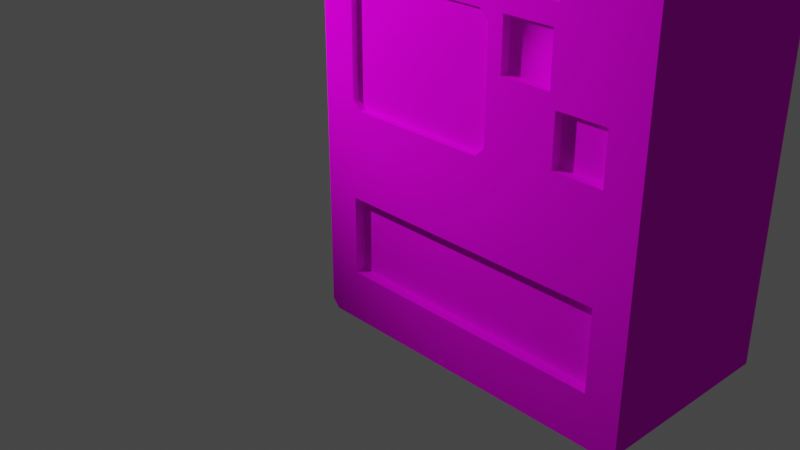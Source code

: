 # Source: VendingMachine.blend  (saved by Blender 3.6.13; exported with 4.5.12 LTS)
import bpy
from mathutils import Matrix  # noqa: F401  (used for matrix-valued properties, if any)

bpy.ops.wm.read_factory_settings(use_empty=True)
scene = bpy.context.scene
scene.name = 'Scene'

# ---- collections
col_collection = bpy.data.collections.new('Collection'); scene.collection.children.link(col_collection)

# ---- images (referenced by path relative to the original .blend; pixels are not part of the script)
import os
ASSET_DIR = os.environ.get("B2B_ASSET_DIR", "")  # directory of the original .blend (textures are referenced by path, not embedded)
HERE = os.path.dirname(os.path.abspath(__file__))  # packed textures are extracted next to this script under _unpacked/

def load_image(name, relpath, width, height, colorspace="sRGB"):
    """Load a texture the original file referenced (path relative to the .blend, or extracted next to this script)."""
    p = next((c for c in (os.path.join(HERE, relpath), os.path.join(ASSET_DIR, relpath)) if relpath and os.path.exists(c)), "")
    if p:
        img = bpy.data.images.load(p, check_existing=True)
        img.name = name
    else:  # same state as the original file: an image datablock whose file is absent (Cycles renders it pink)
        img = bpy.data.images.new(name, width, height)
        img.source = "FILE"
        img.filepath = "//" + (relpath or name)
    img.colorspace_settings.name = colorspace
    return img
img_01_items_png = load_image('01_Items.png', '01_Items.png', 1024, 1024, 'sRGB')

# ---- materials (node trees are filled in below, after node groups)
mat_material = bpy.data.materials.new('Material')
mat_material.alpha_threshold = 0.0
mat_material.use_transparent_shadow = False
mat_material.line_color = (0.0, 0.0, 0.0, 1.0)

# ---- material node trees
mat_material.use_nodes = True; mat_material.node_tree.nodes.clear()
_N = mat_material.node_tree.nodes; _L = mat_material.node_tree.links
n0 = _N.new('ShaderNodeOutputMaterial'); n0.name = 'Material Output'; n0.location = (300, 300)
n1 = _N.new('ShaderNodeBsdfPrincipled'); n1.name = 'Principled BSDF'; n1.location = (10, 300)
n1.distribution = 'GGX'
n1.subsurface_method = 'BURLEY'
n1.inputs[2].default_value = 0.0
n1.inputs[3].default_value = 1.45
n1.inputs[13].default_value = 0.0
n1.inputs[27].default_value = (0.01127, 0.002829, 0.004533, 1.0)
n1.inputs[28].default_value = 0.2
n2 = _N.new('ShaderNodeTexImage'); n2.name = 'Image Texture'; n2.location = (-433, 252)
n2.image = img_01_items_png
n2.interpolation = 'Closest'
_L.new(n1.outputs[0], n0.inputs[0])
_L.new(n2.outputs[0], n1.inputs[0])
n0.is_active_output = True

# ---- world
world_world = bpy.data.worlds.new('World'); scene.world = world_world
world_world.use_nodes = True; world_world.node_tree.nodes.clear()
_N = world_world.node_tree.nodes; _L = world_world.node_tree.links
n0 = _N.new('ShaderNodeOutputWorld'); n0.name = 'World Output'; n0.location = (300, 300)
n1 = _N.new('ShaderNodeBackground'); n1.name = 'Background'; n1.location = (10, 300)
n1.inputs[0].default_value = (0.05088, 0.05088, 0.05088, 1.0)
_L.new(n1.outputs[0], n0.inputs[0])
n0.is_active_output = True
world_world.color = (0.05088, 0.05088, 0.05088)
world_world.use_sun_shadow = False
world_world.sun_shadow_jitter_overblur = 0.0

# ---- cameras
cam_camera = bpy.data.cameras.new('Camera')
cam_camera.clip_end = 100.0
cam_camera.ortho_scale = 7.314

# ---- lights
light_light = bpy.data.lights.new('Light', 'SPOT')
light_light.specular_factor = 0.6058
light_light.diffuse_factor = 0.8812
light_light.transmission_factor = 0.0
light_light.volume_factor = 0.9159
light_light.energy = 1000.0
light_light.shadow_soft_size = 0.1
light_light.shadow_maximum_resolution = 0.006
light_light.use_absolute_resolution = True
light_light.spot_blend = 0.8341
light_light.spot_size = 1.358

# ---- meshes
me_cube = bpy.data.meshes.new('Cube')
me_cube.from_pydata([(1.338, 0.2716, 5.707), (1.338, 0.1916, 5.787), (1.338, 0.1916, -0.858), (1.338, 0.2716, -0.778), (1.338, -3.189, 5.787), (1.338, -3.269, 5.707), (1.338, -3.269, -0.778), (1.338, -3.189, -0.858), (-0.6624, 0.1916, 5.787), (-0.6624, 0.2716, 5.707), (-0.6624, 0.2716, -0.778), (-0.6624, 0.1916, -0.858), (-0.6624, -3.269, 5.707), (-0.6624, -3.189, 5.787), (-0.6624, -3.189, -0.858), (-0.6624, -3.269, -0.778), (-0.5901, -0.08844, 5.273), (-0.5901, -0.1845, 5.369), (-0.5901, -0.1845, 2.818), (-0.5901, -0.08844, 2.914), (-0.5901, -2.388, 5.369), (-0.5901, -2.484, 5.273), (-0.5901, -2.484, 2.914), (-0.5901, -2.388, 2.818), (-0.6624, -2.484, 2.914), (-0.6624, -2.388, 2.818), (-0.6624, -2.484, 5.273), (-0.6624, -2.388, 5.369), (-0.6624, -0.08844, 2.914), (-0.6624, -0.08844, 5.273), (-0.6624, -0.1845, 2.818), (-0.6624, -0.1391, 5.323), (-0.6624, -0.1845, 5.369), (-0.5481, -0.09558, -0.33), (-0.5481, -0.09558, 0.4796), (-0.5491, -2.918, -0.3296), (-0.5491, -2.918, 0.4792), (-0.6624, -2.918, 0.4792), (-0.6624, -2.918, -0.3296), (-0.6624, -0.09558, -0.33), (-0.6624, -0.09558, 0.4796), (-0.5901, -0.09284, 2.534), (-0.5901, -0.1889, 2.63), (-0.5901, -0.1889, 1.376), (-0.5901, -0.09284, 1.472), (-0.5901, -1.615, 2.63), (-0.5901, -1.711, 2.534), (-0.5901, -1.711, 1.472), (-0.5901, -1.615, 1.376), (-0.6624, -0.1435, 2.584), (-0.6624, -0.09284, 2.534), (-0.6624, -0.09284, 1.472), (-0.6624, -1.711, 1.472), (-0.6624, -1.615, 1.376), (-0.6624, -1.711, 2.534), (-0.6624, -1.615, 2.63), (-0.6624, -0.1889, 1.376), (-0.6624, -0.1889, 2.63), (-0.5704, -1.86, 2.131), (-0.5704, -1.86, 2.63), (-0.5704, -2.359, 2.131), (-0.5704, -2.359, 2.63), (-0.6624, -1.86, 2.131), (-0.6624, -1.86, 2.596), (-0.6624, -1.86, 2.63), (-0.6624, -2.359, 2.131), (-0.6624, -2.359, 2.63), (-0.5704, -2.422, 1.5), (-0.5704, -2.422, 1.998), (-0.5704, -2.92, 1.5), (-0.5704, -2.92, 1.998), (-0.6624, -2.92, 1.5), (-0.6624, -2.92, 1.998), (-0.6624, -2.422, 1.5), (-0.6624, -2.422, 1.998), (1.338, -1.499, 5.787), (-0.6624, -1.499, 5.787), (1.338, -1.499, -0.858), (-0.6624, -1.499, -0.858), (-0.6624, -1.504, -0.3298), (-0.6624, -1.512, 1.376), (-0.6624, -1.512, 0.4794), (-0.6624, -1.504, 2.818), (-0.6624, -1.504, 2.63), (-0.6624, -1.475, 5.369)], [], [(78, 77, 7, 14), (13, 76, 84, 27, 26, 12), (74, 65, 62, 63, 54, 52, 73), (50, 49, 28, 29, 31, 9, 10, 39, 40, 81, 80, 56, 51), (25, 82, 83, 55, 54, 63, 64, 66), (30, 28, 49, 57), (39, 10, 11, 78, 79), (6, 5, 12, 15), (75, 76, 13, 4), (6, 7, 77, 75, 4, 5), (2, 11, 10, 3), (4, 13, 12, 5), (14, 7, 6, 15), (8, 1, 0, 9), (10, 9, 0, 3), (23, 18, 30, 82, 25), (21, 22, 24, 26), (32, 17, 20, 27, 84), (16, 19, 18, 23, 22, 21, 20, 17), (30, 18, 19, 28), (27, 20, 21, 26), (24, 22, 23, 25), (31, 29, 16, 17, 32), (19, 16, 29, 28), (39, 33, 34, 40), (33, 35, 36, 34), (36, 35, 38, 37), (35, 33, 39, 79, 38), (40, 34, 36, 37, 81), (48, 43, 56, 80, 53), (46, 47, 52, 54), (57, 42, 45, 55, 83), (46, 45, 42, 41, 44, 43, 48, 47), (56, 43, 44, 51), (55, 45, 46, 54), (52, 47, 48, 53), (49, 50, 41, 42, 57), (44, 41, 50, 51), (63, 62, 58, 59, 64), (58, 60, 61, 59), (61, 60, 65, 66), (60, 58, 62, 65), (59, 61, 66, 64), (67, 68, 74, 73), (67, 69, 70, 68), (70, 69, 71, 72), (71, 69, 67, 73), (68, 70, 72, 74), (1, 8, 76, 75), (11, 2, 77, 78), (79, 78, 14, 38), (80, 81, 37, 38, 14, 15, 12, 26, 24, 25, 66, 65, 74, 72, 71, 73, 52, 53), (83, 82, 30, 57), (84, 76, 8, 9, 31, 32), (75, 77, 2, 3, 0, 1)])
me_cube.polygons.foreach_set('use_smooth', [0, 0, 0, 0, 0, 0, 0, 0, 0, 0, 0, 0, 0, 0, 0, 0, 0, 0, 0, 0, 0, 0, 0, 0, 0, 0, 0, 0, 0, 0, 0, 0, 0, 0, 0, 0, 0, 0, 0, 1, 0, 0, 0, 0, 0, 0, 0, 0, 0, 0, 0, 0, 0, 0, 0])
_uv = me_cube.uv_layers.new(name='UVMap')
_uv.uv.foreach_set('vector', [0.009167, 0.5395, 0.0492, 0.5396, 0.04912, 0.5735, 0.00908, 0.5734, 0.05039, 0.7217, 0.001841, 0.7213, 0.001258, 0.7093, 0.02748, 0.7095, 0.03026, 0.7068, 0.05271, 0.7195, 0.02924, 0.6128, 0.02738, 0.6166, 0.01307, 0.6164, 0.01296, 0.6298, 0.008701, 0.628, 0.008948, 0.5975, 0.02936, 0.5984, 0.03957, 0.6558, 0.0382, 0.6545, 0.03953, 0.6457, 0.04049, 0.5829, 0.03917, 0.5815, 0.05024, 0.5715, 0.04824, 0.744, 0.03861, 0.732, 0.03886, 0.7104, 0.001169, 0.71, 0.001447, 0.6862, 0.03665, 0.6866, 0.03924, 0.684, 0.02531, 0.6383, 0.002668, 0.6361, 0.002712, 0.6307, 0.005918, 0.6307, 0.008701, 0.628, 0.01296, 0.6298, 0.01296, 0.6308, 0.02726, 0.6309, 0.03701, 0.6483, 0.03953, 0.6457, 0.0382, 0.6545, 0.03696, 0.6533, 0.03861, 0.732, 0.04824, 0.744, 0.04608, 0.7461, 0.00111, 0.7456, 0.001149, 0.7315, 0.001363, 0.7136, 0.003458, 0.5494, 0.05408, 0.5501, 0.05198, 0.7142, 0.009072, 0.5395, 0.0491, 0.5404, 0.04829, 0.5743, 0.008262, 0.5733, 0.05078, 0.718, 0.0486, 0.7201, 0.00314, 0.7196, 0.005184, 0.5409, 0.05065, 0.5414, 0.05278, 0.5436, 0.0517, 0.717, 0.002476, 0.7165, 0.002502, 0.7137, 0.05173, 0.7142, 0.003495, 0.5466, 0.05411, 0.5472, 0.05408, 0.5501, 0.003458, 0.5494, 0.05195, 0.7171, 0.001327, 0.7164, 0.001363, 0.7136, 0.05198, 0.7142, 0.004065, 0.5513, 0.05329, 0.5518, 0.05326, 0.5546, 0.004038, 0.5541, 0.002502, 0.7137, 0.004038, 0.5541, 0.05326, 0.5546, 0.05173, 0.7142, 0.184, 0.6045, 0.06126, 0.6064, 0.06048, 0.6052, 0.1215, 0.6042, 0.1848, 0.6031, 0.1883, 0.7368, 0.1857, 0.6062, 0.1871, 0.6056, 0.1899, 0.7375, 0.06303, 0.7431, 0.06359, 0.7417, 0.1868, 0.7388, 0.1876, 0.7401, 0.08816, 0.7421, 0.0618, 0.7399, 0.05982, 0.6085, 0.06126, 0.6064, 0.184, 0.6045, 0.1857, 0.6062, 0.1883, 0.7368, 0.1868, 0.7388, 0.06359, 0.7417, 0.06048, 0.6052, 0.06126, 0.6064, 0.05982, 0.6085, 0.05818, 0.6077, 0.1876, 0.7401, 0.1868, 0.7388, 0.1883, 0.7368, 0.1899, 0.7375, 0.1871, 0.6056, 0.1857, 0.6062, 0.184, 0.6045, 0.1848, 0.6031, 0.06149, 0.7422, 0.06039, 0.7406, 0.0618, 0.7399, 0.06359, 0.7417, 0.06303, 0.7431, 0.05982, 0.6085, 0.0618, 0.7399, 0.06039, 0.7406, 0.05818, 0.6077, 0.05694, 0.5582, 0.05874, 0.5598, 0.05846, 0.5956, 0.0572, 0.5973, 0.05874, 0.5598, 0.1922, 0.5582, 0.1932, 0.5947, 0.05846, 0.5956, 0.1932, 0.5947, 0.1922, 0.5582, 0.1936, 0.5563, 0.195, 0.5957, 0.1922, 0.5582, 0.05874, 0.5598, 0.05694, 0.5582, 0.1247, 0.5569, 0.1936, 0.5563, 0.0572, 0.5973, 0.05846, 0.5956, 0.1932, 0.5947, 0.195, 0.5957, 0.128, 0.5967, 0.2444, 0.6381, 0.2455, 0.5876, 0.2482, 0.5865, 0.2476, 0.6349, 0.2468, 0.6394, 0.2089, 0.6406, 0.2417, 0.6411, 0.2428, 0.6434, 0.2073, 0.6433, 0.2014, 0.5855, 0.2041, 0.5866, 0.206, 0.6374, 0.2035, 0.6385, 0.2027, 0.6338, 0.2089, 0.6406, 0.206, 0.6374, 0.2041, 0.5866, 0.2072, 0.5832, 0.2424, 0.5841, 0.2455, 0.5876, 0.2444, 0.6381, 0.2417, 0.6411, 0.2482, 0.5865, 0.2455, 0.5876, 0.2424, 0.5841, 0.2443, 0.5812, 0.2035, 0.6385, 0.206, 0.6374, 0.2089, 0.6406, 0.2073, 0.6433, 0.2428, 0.6434, 0.2417, 0.6411, 0.2444, 0.6381, 0.2468, 0.6394, 0.203, 0.5827, 0.206, 0.5806, 0.2072, 0.5832, 0.2041, 0.5866, 0.2014, 0.5855, 0.2424, 0.5841, 0.2072, 0.5832, 0.206, 0.5806, 0.2443, 0.5812, 0.1048, 0.545, 0.07638, 0.5427, 0.08085, 0.5386, 0.1019, 0.5382, 0.1075, 0.5425, 0.08085, 0.5386, 0.08309, 0.5188, 0.1032, 0.5182, 0.1019, 0.5382, 0.1032, 0.5182, 0.08309, 0.5188, 0.07783, 0.5145, 0.1079, 0.5121, 0.08309, 0.5188, 0.08085, 0.5386, 0.07638, 0.5427, 0.07783, 0.5145, 0.1019, 0.5382, 0.1032, 0.5182, 0.1079, 0.5121, 0.1075, 0.5425, 0.1538, 0.5394, 0.1555, 0.5154, 0.1618, 0.509, 0.1611, 0.5469, 0.1538, 0.5394, 0.1301, 0.536, 0.1317, 0.5119, 0.1555, 0.5154, 0.1317, 0.5119, 0.1301, 0.536, 0.1246, 0.5406, 0.125, 0.5058, 0.1246, 0.5406, 0.1301, 0.536, 0.1538, 0.5394, 0.1611, 0.5469, 0.1555, 0.5154, 0.1317, 0.5119, 0.125, 0.5058, 0.1618, 0.509, 0.009883, 0.5057, 0.04991, 0.5066, 0.0491, 0.5404, 0.009072, 0.5395, 0.009254, 0.5057, 0.04929, 0.5058, 0.0492, 0.5396, 0.009167, 0.5395, 0.003402, 0.5457, 0.00339, 0.5305, 0.05194, 0.5309, 0.04403, 0.546, 0.003254, 0.5947, 0.003463, 0.5689, 0.04384, 0.5692, 0.04403, 0.546, 0.05194, 0.5309, 0.05421, 0.5332, 0.05271, 0.7195, 0.03026, 0.7068, 0.02805, 0.6411, 0.02531, 0.6383, 0.02726, 0.6309, 0.02738, 0.6166, 0.02924, 0.6128, 0.04355, 0.6129, 0.04366, 0.5986, 0.02936, 0.5984, 0.008948, 0.5975, 0.00621, 0.5947, 0.001865, 0.6538, 0.001791, 0.6488, 0.03701, 0.6483, 0.03696, 0.6533, 0.003643, 0.5798, 0.003183, 0.5687, 0.04815, 0.5693, 0.05024, 0.5715, 0.03917, 0.5815, 0.03797, 0.5803, 0.0528, 0.5387, 0.051, 0.7218, 0.004429, 0.7213, 0.002247, 0.7191, 0.004003, 0.5404, 0.006228, 0.5383])
me_cube.materials.append(mat_material)
me_cube.use_remesh_preserve_volume = False
me_cube.use_remesh_preserve_attributes = False
me_cube.use_mirror_vertex_groups = False
me_cube.update()

# ---- objects
ob_machine = bpy.data.objects.new('Machine', me_cube)
ob_light = bpy.data.objects.new('Light', light_light)
ob_camera = bpy.data.objects.new('Camera', cam_camera)

# ---- transforms, parenting, visibility, modifiers, constraints
ob_machine.location = (0.0, 0.0, 0.0)
ob_machine.rotation_euler = (0.0, -0.0, 1.571)
ob_machine.lock_rotations_4d = False
ob_machine.empty_display_type = 'ARROWS'
ob_machine.lineart.crease_threshold = 0.0
ob_light.location = (-2.39, -3.764, 4.53)
ob_light.rotation_euler = (-1.235, -0.009653, 2.423)
ob_light.lock_rotations_4d = False
ob_light.empty_display_type = 'ARROWS'
ob_light.color = (0.0, 0.0, 0.0, 0.0)
ob_light.lineart.crease_threshold = 0.0
ob_camera.location = (7.359, -6.926, 4.958)
ob_camera.rotation_euler = (1.109, 0.0, 0.8149)
ob_camera.lock_rotations_4d = False
ob_camera.empty_display_type = 'ARROWS'
ob_camera.color = (0.0, 0.0, 0.0, 0.0)
ob_camera.display_type = 'WIRE'
ob_camera.lineart.crease_threshold = 0.0

# ---- collection membership
col_collection.objects.link(ob_machine)
col_collection.objects.link(ob_light)
col_collection.objects.link(ob_camera)

# ---- scene / render settings (as saved in the file)
scene.camera = ob_camera
scene.frame_start = 1; scene.frame_end = 250; scene.frame_set(1)
scene.render.engine = 'BLENDER_EEVEE_NEXT'
scene.cycles.use_denoising = False
scene.cycles.samples = 128
scene.cycles.sampling_pattern = 'TABULATED_SOBOL'
scene.cycles.use_adaptive_sampling = False
scene.cycles.use_light_tree = False
scene.view_settings.view_transform = 'Filmic'
bpy.context.view_layer.update()
